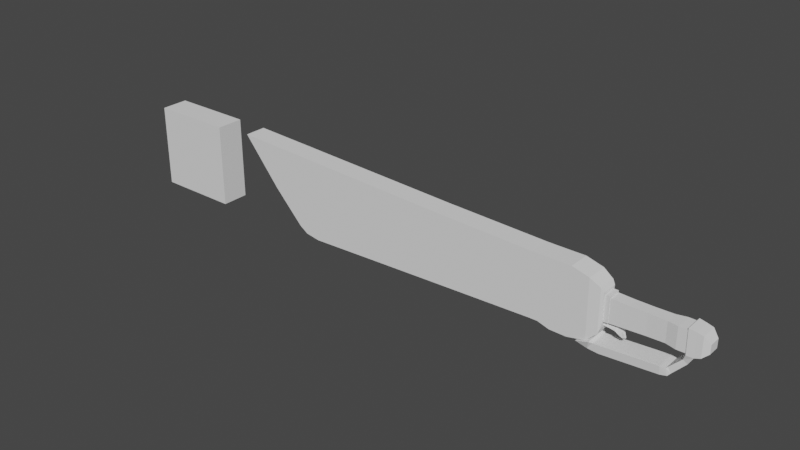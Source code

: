 # Source: 0711_ChainSword_.blend  (saved by Blender 3.6.13; exported with 4.5.12 LTS)
import bpy
from mathutils import Matrix  # noqa: F401  (used for matrix-valued properties, if any)

bpy.ops.wm.read_factory_settings(use_empty=True)
scene = bpy.context.scene
scene.name = 'Scene'

# ---- collections
col_collection = bpy.data.collections.new('Collection'); scene.collection.children.link(col_collection)

# ---- world
world_world = bpy.data.worlds.new('World'); scene.world = world_world
world_world.use_nodes = True; world_world.node_tree.nodes.clear()
_N = world_world.node_tree.nodes; _L = world_world.node_tree.links
n0 = _N.new('ShaderNodeOutputWorld'); n0.name = 'World Output'; n0.location = (300, 300)
n1 = _N.new('ShaderNodeBackground'); n1.name = 'Background'; n1.location = (10, 300)
n1.inputs[0].default_value = (0.05088, 0.05088, 0.05088, 1.0)
_L.new(n1.outputs[0], n0.inputs[0])
n0.is_active_output = True
world_world.color = (0.05088, 0.05088, 0.05088)
world_world.use_sun_shadow = False
world_world.sun_shadow_jitter_overblur = 0.0

# ---- meshes
me_cube_001 = bpy.data.meshes.new('Cube.001')
me_cube_001.from_pydata([(1.0, -0.3305, -1.0), (1.0, -0.3305, 1.0), (1.0, 0.3305, -1.0), (1.0, 0.3305, 1.0), (-1.0, -0.3305, -1.0), (-1.0, -0.3305, 1.0), (-1.0, 0.3305, -1.0), (-1.0, 0.3305, 1.0)], [], [(0, 4, 6, 2), (2, 3, 1, 0), (7, 5, 1, 3), (2, 6, 7, 3), (6, 4, 5, 7), (4, 0, 1, 5)])
_uv = me_cube_001.uv_layers.new(name='UVMap')
_uv.uv.foreach_set('vector', [0.375, 0.75, 0.375, 0.75, 0.375, 0.5, 0.375, 0.5, 0.375, 0.5, 0.625, 0.5, 0.625, 0.75, 0.375, 0.75, 0.625, 0.5, 0.625, 0.75, 0.625, 0.75, 0.625, 0.5, 0.375, 0.5, 0.375, 0.5, 0.625, 0.5, 0.625, 0.5, 0.375, 0.5, 0.375, 0.75, 0.625, 0.75, 0.625, 0.5, 0.375, 0.75, 0.375, 0.75, 0.625, 0.75, 0.625, 0.75])
me_cube_001.update()
me_cube_002 = bpy.data.meshes.new('Cube.002')
me_cube_002.from_pydata([(0.8121, -0.1366, -0.06854), (0.8121, -0.1366, 0.1453), (-1.0, -0.1427, -0.2298), (-1.0, -0.1427, 0.3171), (0.8121, 0.0, -0.06854), (0.8121, 0.0, 0.1453), (-1.0, 0.0, -0.2298), (-1.0, 0.0, 0.3171), (0.684, -0.1948, -0.1873), (0.2, -0.1545, -0.17), (-0.2, -0.139, -0.1899), (-0.6, -0.1409, -0.2099), (-0.6, -0.1409, 0.3035), (-0.2, -0.139, 0.3013), (0.2, -0.1545, 0.2991), (0.684, -0.1948, 0.302), (-0.6, 0.0, 0.3035), (-0.2, 0.0, 0.3013), (0.2, 0.0, 0.2991), (0.684, 0.0, 0.302), (-0.6, 0.0, -0.2099), (-0.2, 0.0, -0.1899), (0.2, 0.0, -0.17), (0.684, 0.0, -0.1873), (0.4301, -0.2009, -0.1843), (0.4301, -0.2009, 0.3055), (0.4301, 0.0, 0.3055), (0.4301, 0.0, -0.1843)], [], [(4, 5, 1, 0), (19, 15, 1, 5), (6, 2, 3, 7), (8, 0, 1, 15), (11, 2, 6, 20), (0, 8, 23, 4), (24, 9, 22, 27), (9, 10, 21, 22), (10, 11, 20, 21), (2, 11, 12, 3), (11, 10, 13, 12), (10, 9, 14, 13), (24, 8, 15, 25), (7, 3, 12, 16), (16, 12, 13, 17), (17, 13, 14, 18), (26, 25, 15, 19), (18, 14, 25, 26), (9, 24, 25, 14), (8, 24, 27, 23)])
_uv = me_cube_002.uv_layers.new(name='UVMap')
_uv.uv.foreach_set('vector', [0.375, 0.625, 0.625, 0.625, 0.625, 0.75, 0.375, 0.75, 0.625, 0.625, 0.625, 0.75, 0.625, 0.75, 0.625, 0.625, 0.375, 0.625, 0.375, 0.75, 0.625, 0.75, 0.625, 0.625, 0.375, 0.75, 0.375, 0.75, 0.625, 0.75, 0.625, 0.75, 0.375, 0.75, 0.375, 0.75, 0.375, 0.625, 0.375, 0.625, 0.375, 0.75, 0.375, 0.75, 0.375, 0.625, 0.375, 0.625, 0.375, 0.75, 0.375, 0.75, 0.375, 0.625, 0.375, 0.625, 0.375, 0.75, 0.375, 0.75, 0.375, 0.625, 0.375, 0.625, 0.375, 0.75, 0.375, 0.75, 0.375, 0.625, 0.375, 0.625, 0.375, 0.75, 0.375, 0.75, 0.625, 0.75, 0.625, 0.75, 0.375, 0.75, 0.375, 0.75, 0.625, 0.75, 0.625, 0.75, 0.375, 0.75, 0.375, 0.75, 0.625, 0.75, 0.625, 0.75, 0.375, 0.75, 0.375, 0.75, 0.625, 0.75, 0.625, 0.75, 0.625, 0.625, 0.625, 0.75, 0.625, 0.75, 0.625, 0.625, 0.625, 0.625, 0.625, 0.75, 0.625, 0.75, 0.625, 0.625, 0.625, 0.625, 0.625, 0.75, 0.625, 0.75, 0.625, 0.625, 0.625, 0.625, 0.625, 0.75, 0.625, 0.75, 0.625, 0.625, 0.625, 0.625, 0.625, 0.75, 0.625, 0.75, 0.625, 0.625, 0.375, 0.75, 0.375, 0.75, 0.625, 0.75, 0.625, 0.75, 0.375, 0.75, 0.375, 0.75, 0.375, 0.625, 0.375, 0.625])
me_cube_002.update()
me_cube_003 = bpy.data.meshes.new('Cube.003')
me_cube_003.from_pydata([(0.0701, -0.1383, -0.06227), (0.0701, -0.1383, 0.1414), (0.0701, 0.0, -0.06227), (0.0701, 0.0, 0.1414), (-0.06199, -0.1943, -0.1781), (-0.347, -0.2157, -0.2167), (-0.3607, -0.2157, 0.3551), (-0.06202, -0.1945, 0.2932), (-0.3607, 0.0, 0.3551), (-0.06202, 0.0, 0.2932), (-0.347, 0.0, -0.2167), (-0.06166, 0.0, -0.1787), (-0.1915, -0.2015, -0.2221), (-0.1966, -0.2036, 0.3254), (-0.1966, 0.0, 0.3254), (-0.1915, 0.0, -0.2221), (-0.4019, -0.1743, -0.3506), (-0.4019, 0.0, -0.3506), (-0.3065, -0.1659, -0.4198), (-0.3065, 0.0, -0.4198), (-0.6559, -0.2033, -0.6058), (-0.6559, 0.0, -0.6058), (-0.5867, -0.1922, -0.7282), (-0.5867, 0.0, -0.7282), (-0.8065, -0.2424, -0.6351), (-0.8065, 0.0, -0.6351), (-0.7914, -0.2276, -0.8216), (-0.7914, 0.0, -0.8216), (-0.6897, -0.2228, -0.6422), (-0.6475, -0.2099, -0.7967), (-0.6475, 0.0, -0.7967), (-0.6897, 0.0, -0.6422), (-2.212, -0.2424, -0.727), (-2.212, 0.0, -0.727), (-2.321, -0.2276, -0.8918), (-2.321, 0.0, -0.8918), (-2.266, -0.3113, -0.6868), (-2.266, 0.0, -0.6868), (-2.558, -0.2879, -0.7834), (-2.558, 0.0, -0.7834), (-2.08, -0.2276, -0.9126), (-2.08, 0.0, -0.9126), (-1.999, 0.0, -0.7164), (-1.999, -0.2424, -0.7164), (-1.444, 0.0, -0.8681), (-1.426, -0.2424, -0.6747), (-1.444, -0.2276, -0.8681), (-1.426, 0.0, -0.6747)], [], [(2, 3, 1, 0), (9, 7, 1, 3), (4, 0, 1, 7), (0, 4, 11, 2), (12, 5, 16, 18), (12, 4, 7, 13), (14, 13, 7, 9), (8, 6, 13, 14), (5, 12, 13, 6), (4, 12, 15, 11), (19, 18, 22, 23), (5, 10, 17, 16), (15, 12, 18, 19), (29, 28, 24, 26), (16, 17, 21, 20), (18, 16, 20, 22), (41, 40, 34, 35), (30, 29, 26, 27), (28, 31, 25, 24), (20, 21, 31, 28), (23, 22, 29, 30), (22, 20, 28, 29), (34, 32, 36, 38), (43, 42, 33, 32), (40, 43, 32, 34), (38, 36, 37, 39), (35, 34, 38, 39), (32, 33, 37, 36), (46, 45, 43, 40), (45, 47, 42, 43), (44, 46, 40, 41), (27, 26, 46, 44), (24, 25, 47, 45), (26, 24, 45, 46)])
_uv = me_cube_003.uv_layers.new(name='UVMap')
_uv.uv.foreach_set('vector', [0.375, 0.625, 0.625, 0.625, 0.625, 0.75, 0.375, 0.75, 0.625, 0.625, 0.625, 0.75, 0.625, 0.75, 0.625, 0.625, 0.375, 0.75, 0.375, 0.75, 0.625, 0.75, 0.625, 0.75, 0.375, 0.75, 0.375, 0.75, 0.375, 0.625, 0.375, 0.625, 0.375, 0.75, 0.375, 0.75, 0.375, 0.75, 0.375, 0.75, 0.375, 0.75, 0.375, 0.75, 0.625, 0.75, 0.625, 0.75, 0.625, 0.625, 0.625, 0.75, 0.625, 0.75, 0.625, 0.625, 0.625, 0.625, 0.625, 0.75, 0.625, 0.75, 0.625, 0.625, 0.375, 0.75, 0.375, 0.75, 0.625, 0.75, 0.625, 0.75, 0.375, 0.75, 0.375, 0.75, 0.375, 0.625, 0.375, 0.625, 0.375, 0.625, 0.375, 0.75, 0.375, 0.75, 0.375, 0.625, 0.0, 0.0, 0.0, 0.0, 0.0, 0.0, 0.0, 0.0, 0.375, 0.625, 0.375, 0.75, 0.375, 0.75, 0.375, 0.625, 0.375, 0.75, 0.375, 0.75, 0.375, 0.75, 0.375, 0.75, 0.0, 0.0, 0.0, 0.0, 0.0, 0.0, 0.0, 0.0, 0.375, 0.75, 0.375, 0.75, 0.375, 0.75, 0.375, 0.75, 0.375, 0.625, 0.375, 0.75, 0.375, 0.75, 0.375, 0.625, 0.375, 0.625, 0.375, 0.75, 0.375, 0.75, 0.375, 0.625, 0.0, 0.0, 0.0, 0.0, 0.0, 0.0, 0.0, 0.0, 0.0, 0.0, 0.0, 0.0, 0.0, 0.0, 0.0, 0.0, 0.375, 0.625, 0.375, 0.75, 0.375, 0.75, 0.375, 0.625, 0.375, 0.75, 0.375, 0.75, 0.375, 0.75, 0.375, 0.75, 0.375, 0.75, 0.375, 0.75, 0.375, 0.75, 0.375, 0.75, 0.0, 0.0, 0.0, 0.0, 0.0, 0.0, 0.0, 0.0, 0.375, 0.75, 0.375, 0.75, 0.375, 0.75, 0.375, 0.75, 0.375, 0.75, 0.375, 0.75, 0.375, 0.625, 0.375, 0.625, 0.375, 0.625, 0.375, 0.75, 0.375, 0.75, 0.375, 0.625, 0.0, 0.0, 0.0, 0.0, 0.0, 0.0, 0.0, 0.0, 0.375, 0.75, 0.375, 0.75, 0.375, 0.75, 0.375, 0.75, 0.0, 0.0, 0.0, 0.0, 0.0, 0.0, 0.0, 0.0, 0.375, 0.625, 0.375, 0.75, 0.375, 0.75, 0.375, 0.625, 0.375, 0.625, 0.375, 0.75, 0.375, 0.75, 0.375, 0.625, 0.0, 0.0, 0.0, 0.0, 0.0, 0.0, 0.0, 0.0, 0.375, 0.75, 0.375, 0.75, 0.375, 0.75, 0.375, 0.75])
me_cube_003.update()
me_cube_004 = bpy.data.meshes.new('Cube.004')
me_cube_004.from_pydata([(0.6915, -0.06068, -0.2457), (0.6981, -0.1511, 0.3733), (-0.8919, -0.2597, -0.6978), (-0.8919, -0.2597, 0.7894), (-5.96e-08, -0.2597, -0.7858), (-5.96e-08, -0.2597, 0.7858), (0.6915, 0.0, -0.2457), (0.6981, 0.0, 0.3733), (-0.8919, 0.0, -0.6978), (-0.8919, 0.0, 0.7894), (-5.96e-08, 0.0, 0.7858), (-5.96e-08, 0.0, -0.7858), (-7.876, -0.2597, 0.02543), (-8.782, -0.2597, 1.117), (-7.876, 0.0, 0.02543), (-8.782, 0.0, 1.117), (-3.296, 0.0, 0.8724), (-3.296, -0.2597, -0.7858), (-3.296, 0.0, -0.7858), (-3.296, -0.2597, 0.8724), (-6.519, 0.0, 1.017), (-6.621, -0.2597, -0.9144), (-6.621, 0.0, -0.9144), (-6.519, -0.2597, 1.017), (-7.151, 0.0, 1.046), (-7.166, -0.2597, -0.7182), (-7.166, 0.0, -0.7182), (-7.151, -0.2597, 1.046), (-6.961, 0.0, -0.8566), (-6.835, -0.2597, 1.031), (-6.835, 0.0, 1.031), (-6.961, -0.2597, -0.8566), (-4.985, 0.0, -0.8501), (-4.907, -0.2597, 0.9448), (-4.907, 0.0, 0.9448), (-4.985, -0.2597, -0.8501), (0.3983, -0.2597, 0.6764), (0.4148, -0.2597, -0.6985), (0.3983, 0.0, 0.6764), (0.4148, 0.0, -0.6985), (-0.3967, -0.2597, -0.7801), (-0.3929, -0.2597, 0.7858), (-0.3929, 0.0, 0.7858), (-0.3967, 0.0, -0.7801), (-0.6735, -0.2597, -0.6963), (-0.6735, -0.2597, 0.7868), (-0.6735, 0.0, 0.7868), (-0.6735, 0.0, -0.6963), (0.6358, -0.2236, 0.5248), (0.6358, 0.0, 0.5248), (0.6388, 0.0, -0.4836), (0.6388, -0.2236, -0.4836), (0.6934, 0.0, 0.4291), (0.6934, -0.2008, 0.4291), (0.685, -0.0907, -0.3236), (0.685, 0.0, -0.3236), (0.8047, -0.1511, -0.2178), (0.8089, -0.1511, 0.3725), (0.8047, 0.0, -0.2178), (0.8089, 0.0, 0.3725), (0.6826, -0.2033, -0.3523), (0.6826, 0.0, -0.3523), (0.6939, -0.1511, -0.217), (0.6939, 0.0, -0.217), (0.9295, 0.0, -0.3569), (0.9467, 0.0, -0.2673), (0.9295, -0.08966, -0.3569), (0.9467, -0.05999, -0.2673), (1.072, 0.0, -0.498), (1.135, 0.0, -0.4824), (1.072, -0.0266, -0.498), (1.135, -0.01709, -0.4824), (1.011, -0.0827, -0.4143), (1.07, -0.0554, -0.3468), (1.07, 0.0, -0.3468), (1.011, 0.0, -0.4143)], [], [(62, 63, 58, 56), (49, 48, 53, 52), (26, 25, 12, 14), (51, 60, 53, 48), (40, 4, 5, 41), (42, 41, 5, 10), (44, 2, 8, 47), (37, 4, 11, 39), (14, 12, 13, 15), (27, 24, 15, 13), (25, 27, 13, 12), (2, 3, 19, 17), (3, 9, 16, 19), (8, 2, 17, 18), (35, 33, 23, 21), (33, 34, 20, 23), (32, 35, 21, 22), (31, 29, 27, 25), (29, 30, 24, 27), (28, 31, 25, 26), (22, 21, 31, 28), (23, 20, 30, 29), (21, 23, 29, 31), (18, 17, 35, 32), (19, 16, 34, 33), (17, 19, 33, 35), (51, 37, 39, 50), (4, 37, 36, 5), (10, 5, 36, 38), (4, 40, 43, 11), (46, 45, 41, 42), (44, 40, 41, 45), (2, 44, 45, 3), (9, 3, 45, 46), (40, 44, 47, 43), (60, 51, 50, 61), (37, 51, 48, 36), (38, 36, 48, 49), (1, 7, 52, 53), (62, 1, 53, 60), (0, 54, 66, 67), (58, 59, 57, 56), (7, 1, 57, 59), (1, 62, 56, 57), (55, 54, 60, 61), (0, 6, 63, 62), (54, 0, 62, 60), (74, 73, 71, 69), (54, 55, 64, 66), (6, 0, 67, 65), (69, 71, 70, 68), (73, 72, 70, 71), (72, 75, 68, 70), (66, 64, 75, 72), (67, 66, 72, 73), (65, 67, 73, 74)])
_uv = me_cube_004.uv_layers.new(name='UVMap')
_uv.uv.foreach_set('vector', [0.3878, 0.7256, 0.3878, 0.625, 0.3878, 0.625, 0.3878, 0.7256, 0.625, 0.625, 0.625, 0.75, 0.625, 0.75, 0.625, 0.625, 0.375, 0.625, 0.375, 0.75, 0.375, 0.75, 0.375, 0.625, 0.375, 0.75, 0.375, 0.75, 0.625, 0.75, 0.625, 0.75, 0.375, 0.75, 0.375, 0.75, 0.625, 0.75, 0.625, 0.75, 0.625, 0.625, 0.625, 0.75, 0.625, 0.75, 0.625, 0.625, 0.375, 0.75, 0.375, 0.75, 0.375, 0.625, 0.375, 0.625, 0.375, 0.75, 0.375, 0.75, 0.375, 0.625, 0.375, 0.625, 0.375, 0.625, 0.375, 0.75, 0.625, 0.75, 0.625, 0.625, 0.625, 0.75, 0.625, 0.625, 0.625, 0.625, 0.625, 0.75, 0.375, 0.75, 0.625, 0.75, 0.625, 0.75, 0.375, 0.75, 0.375, 0.75, 0.625, 0.75, 0.625, 0.75, 0.375, 0.75, 0.625, 0.75, 0.625, 0.625, 0.625, 0.625, 0.625, 0.75, 0.375, 0.625, 0.375, 0.75, 0.375, 0.75, 0.375, 0.625, 0.375, 0.75, 0.625, 0.75, 0.625, 0.75, 0.375, 0.75, 0.625, 0.75, 0.625, 0.625, 0.625, 0.625, 0.625, 0.75, 0.375, 0.625, 0.375, 0.75, 0.375, 0.75, 0.375, 0.625, 0.375, 0.75, 0.625, 0.75, 0.625, 0.75, 0.375, 0.75, 0.625, 0.75, 0.625, 0.625, 0.625, 0.625, 0.625, 0.75, 0.375, 0.625, 0.375, 0.75, 0.375, 0.75, 0.375, 0.625, 0.375, 0.625, 0.375, 0.75, 0.375, 0.75, 0.375, 0.625, 0.625, 0.75, 0.625, 0.625, 0.625, 0.625, 0.625, 0.75, 0.375, 0.75, 0.625, 0.75, 0.625, 0.75, 0.375, 0.75, 0.375, 0.625, 0.375, 0.75, 0.375, 0.75, 0.375, 0.625, 0.625, 0.75, 0.625, 0.625, 0.625, 0.625, 0.625, 0.75, 0.375, 0.75, 0.625, 0.75, 0.625, 0.75, 0.375, 0.75, 0.375, 0.75, 0.375, 0.75, 0.375, 0.625, 0.375, 0.625, 0.375, 0.75, 0.375, 0.75, 0.625, 0.75, 0.625, 0.75, 0.625, 0.625, 0.625, 0.75, 0.625, 0.75, 0.625, 0.625, 0.375, 0.75, 0.375, 0.75, 0.375, 0.625, 0.375, 0.625, 0.625, 0.625, 0.625, 0.75, 0.625, 0.75, 0.625, 0.625, 0.375, 0.75, 0.375, 0.75, 0.625, 0.75, 0.625, 0.75, 0.375, 0.75, 0.375, 0.75, 0.625, 0.75, 0.625, 0.75, 0.625, 0.625, 0.625, 0.75, 0.625, 0.75, 0.625, 0.625, 0.375, 0.75, 0.375, 0.75, 0.375, 0.625, 0.375, 0.625, 0.375, 0.75, 0.375, 0.75, 0.375, 0.625, 0.375, 0.625, 0.375, 0.75, 0.375, 0.75, 0.625, 0.75, 0.625, 0.75, 0.625, 0.625, 0.625, 0.75, 0.625, 0.75, 0.625, 0.625, 0.6122, 0.7256, 0.6122, 0.625, 0.625, 0.625, 0.625, 0.75, 0.3878, 0.7256, 0.6122, 0.7256, 0.625, 0.75, 0.375, 0.75, 0.3851, 0.7109, 0.3777, 0.7256, 0.3777, 0.7256, 0.3851, 0.7109, 0.3878, 0.625, 0.6122, 0.625, 0.6122, 0.7256, 0.3878, 0.7256, 0.6122, 0.625, 0.6122, 0.7256, 0.6122, 0.7256, 0.6122, 0.625, 0.6122, 0.7256, 0.3878, 0.7256, 0.3878, 0.7256, 0.6122, 0.7256, 0.3777, 0.625, 0.3777, 0.7256, 0.375, 0.75, 0.375, 0.625, 0.3851, 0.7109, 0.3851, 0.625, 0.3878, 0.625, 0.3878, 0.7256, 0.3777, 0.7256, 0.3851, 0.7109, 0.3878, 0.7256, 0.375, 0.75, 0.3851, 0.625, 0.3851, 0.7109, 0.3851, 0.7109, 0.3851, 0.625, 0.3777, 0.7256, 0.3777, 0.625, 0.3777, 0.625, 0.3777, 0.7256, 0.3851, 0.625, 0.3851, 0.7109, 0.3851, 0.7109, 0.3851, 0.625, 0.3851, 0.625, 0.3851, 0.7109, 0.3777, 0.7256, 0.3777, 0.625, 0.3851, 0.7109, 0.3777, 0.7256, 0.3777, 0.7256, 0.3851, 0.7109, 0.3777, 0.7256, 0.3777, 0.625, 0.3777, 0.625, 0.3777, 0.7256, 0.3777, 0.7256, 0.3777, 0.625, 0.3777, 0.625, 0.3777, 0.7256, 0.3851, 0.7109, 0.3777, 0.7256, 0.3777, 0.7256, 0.3851, 0.7109, 0.3851, 0.625, 0.3851, 0.7109, 0.3851, 0.7109, 0.3851, 0.625])
me_cube_004.update()

# ---- objects
ob_cube = bpy.data.objects.new('Cube', me_cube_001)
ob_empty = bpy.data.objects.new('Empty', None)
ob_cube_001 = bpy.data.objects.new('Cube.001', me_cube_002)
ob_cube_002 = bpy.data.objects.new('Cube.002', me_cube_003)
ob_cube_003 = bpy.data.objects.new('Cube.003', me_cube_004)

# ---- transforms, parenting, visibility, modifiers, constraints
ob_cube.location = (-8.006, 4.919e-08, -0.3661)
ob_empty.location = (0.0, 2.841, 0.0)
ob_empty.rotation_euler = (1.571, 0.8727, 0.0)
ob_empty.scale = (2.0, 2.0, 2.0)
ob_empty.empty_display_type = 'IMAGE'
ob_empty.empty_display_size = 5.0
ob_empty.use_empty_image_alpha = True
ob_empty.color = (1.0, 1.0, 1.0, 0.2)
ob_cube_001.location = (4.443, 5.96e-08, -0.4299)
_m = ob_cube_001.modifiers.new('Mirror', 'MIRROR')
_m.use_axis = (False, True, False)
_m.use_clip = True
ob_cube_002.location = (5.433, 5.96e-08, -0.4299)
_m = ob_cube_002.modifiers.new('Mirror', 'MIRROR')
_m.use_axis = (False, True, False)
_m.use_clip = True
ob_cube_003.location = (2.652, 5.96e-08, -0.4459)
_m = ob_cube_003.modifiers.new('Mirror', 'MIRROR')
_m.use_axis = (False, True, False)
_m.use_clip = True

# ---- collection membership
col_collection.objects.link(ob_cube)
col_collection.objects.link(ob_empty)
col_collection.objects.link(ob_cube_001)
col_collection.objects.link(ob_cube_002)
col_collection.objects.link(ob_cube_003)

# ---- scene / render settings (as saved in the file)
scene.frame_start = 1; scene.frame_end = 250; scene.frame_set(1)
scene.render.engine = 'BLENDER_EEVEE_NEXT'
scene.cycles.sampling_pattern = 'TABULATED_SOBOL'
scene.view_settings.view_transform = 'Filmic'
bpy.context.view_layer.update()

# ---- added for rendering (the .blend has no active camera and no usable light): camera, sun
cam_auto = bpy.data.cameras.new('AutoCamera')
cam_auto.lens = 50.0
cam_auto.sensor_width = 36.0
cam_auto.clip_end = 1000.0
ob_auto_camera = bpy.data.objects.new('AutoCamera', cam_auto)
scene.collection.objects.link(ob_auto_camera)
ob_auto_camera.location = (11.8184, -16.2837, 10.5081)
ob_auto_camera.rotation_euler = (1.09748, -7.21219e-08, 0.694738)
scene.camera = ob_auto_camera
light_auto_sun = bpy.data.lights.new('AutoSun', 'SUN')
light_auto_sun.energy = 3.0
light_auto_sun.angle = 0.0523599
ob_auto_sun = bpy.data.objects.new('AutoSun', light_auto_sun)
scene.collection.objects.link(ob_auto_sun)
ob_auto_sun.rotation_euler = (0.872665, 0.174533, 0.523599)
bpy.context.view_layer.update()
